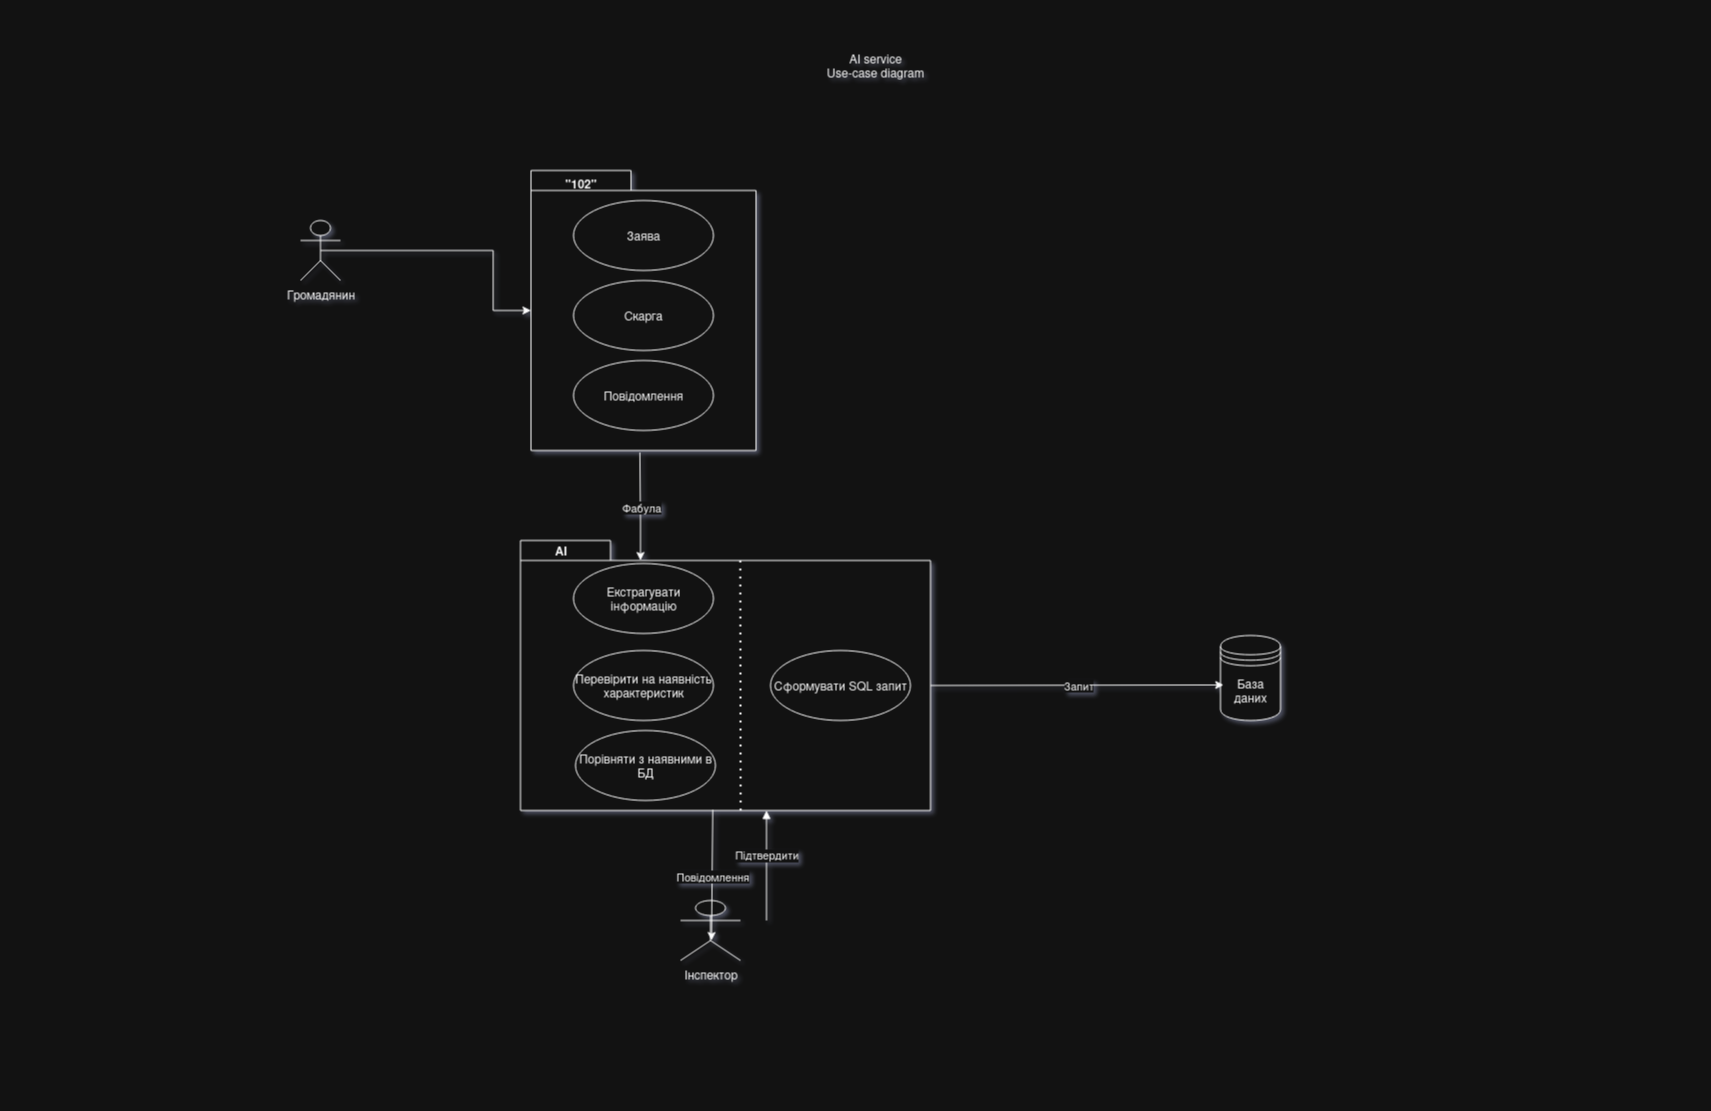

The diagram above was exported from draw.io. Its source (the exported page's mxGraphModel, read from the mxfile embedded in the PNG):
<mxGraphModel dx="2037" dy="1181" grid="1" gridSize="10" guides="1" tooltips="1" connect="1" arrows="1" fold="1" page="1" pageScale="1" pageWidth="850" pageHeight="1100" math="0" shadow="0">
  <root>
    <mxCell id="0" />
    <mxCell id="1" parent="0" />
    <mxCell id="XLkce1JWiF9w9HZ3xX5e-24" value="" style="text;html=1;align=center;verticalAlign=middle;resizable=0;points=[];autosize=1;strokeColor=none;fillColor=none;" parent="1" vertex="1">
      <mxGeometry x="590" y="650" width="80" height="30" as="geometry" />
    </mxCell>
    <mxCell id="W17XM0MizZsAkA9XuK71-1" value="AI service&lt;div&gt;Use-case diagram&lt;/div&gt;" style="text;html=1;align=center;verticalAlign=middle;whiteSpace=wrap;rounded=0;" vertex="1" parent="1">
      <mxGeometry x="770" y="50" width="210" height="30" as="geometry" />
    </mxCell>
    <mxCell id="W17XM0MizZsAkA9XuK71-2" value="&lt;div&gt;Громадянин&lt;/div&gt;&lt;div&gt;&lt;br&gt;&lt;/div&gt;" style="shape=umlActor;verticalLabelPosition=bottom;verticalAlign=top;html=1;" vertex="1" parent="1">
      <mxGeometry x="300" y="220" width="40" height="60" as="geometry" />
    </mxCell>
    <mxCell id="W17XM0MizZsAkA9XuK71-6" value="" style="shape=folder;fontStyle=1;spacingTop=10;tabWidth=100;tabHeight=20;tabPosition=left;html=1;whiteSpace=wrap;" vertex="1" parent="1">
      <mxGeometry x="530.5" y="170" width="225" height="280" as="geometry" />
    </mxCell>
    <mxCell id="W17XM0MizZsAkA9XuK71-7" value="&lt;div&gt;&quot;102&quot;&lt;/div&gt;" style="text;align=center;fontStyle=1;verticalAlign=middle;spacingLeft=3;spacingRight=3;strokeColor=none;rotatable=0;points=[[0,0.5],[1,0.5]];portConstraint=eastwest;html=1;" vertex="1" parent="1">
      <mxGeometry x="540" y="170" width="80" height="26" as="geometry" />
    </mxCell>
    <mxCell id="W17XM0MizZsAkA9XuK71-9" value="" style="ellipse;whiteSpace=wrap;html=1;align=center;aspect=fixed;fillColor=none;strokeColor=none;resizable=0;perimeter=centerPerimeter;rotatable=0;allowArrows=0;points=[];outlineConnect=1;" vertex="1" parent="1">
      <mxGeometry x="610" y="310" width="10" height="10" as="geometry" />
    </mxCell>
    <mxCell id="W17XM0MizZsAkA9XuK71-12" value="" style="edgeStyle=orthogonalEdgeStyle;rounded=0;orthogonalLoop=1;jettySize=auto;html=1;" edge="1" parent="1" source="W17XM0MizZsAkA9XuK71-11" target="W17XM0MizZsAkA9XuK71-6">
      <mxGeometry relative="1" as="geometry" />
    </mxCell>
    <mxCell id="W17XM0MizZsAkA9XuK71-11" value="" style="line;strokeWidth=1;fillColor=none;align=left;verticalAlign=middle;spacingTop=-1;spacingLeft=3;spacingRight=3;rotatable=0;labelPosition=right;points=[];portConstraint=eastwest;strokeColor=inherit;" vertex="1" parent="1">
      <mxGeometry x="320" y="246" width="135" height="8" as="geometry" />
    </mxCell>
    <mxCell id="W17XM0MizZsAkA9XuK71-13" value="Заява" style="ellipse;whiteSpace=wrap;html=1;" vertex="1" parent="1">
      <mxGeometry x="573" y="200" width="140" height="70" as="geometry" />
    </mxCell>
    <mxCell id="W17XM0MizZsAkA9XuK71-14" value="Скарга" style="ellipse;whiteSpace=wrap;html=1;" vertex="1" parent="1">
      <mxGeometry x="573" y="280" width="140" height="70" as="geometry" />
    </mxCell>
    <mxCell id="W17XM0MizZsAkA9XuK71-15" value="Повідомлення" style="ellipse;whiteSpace=wrap;html=1;" vertex="1" parent="1">
      <mxGeometry x="573" y="360" width="140" height="70" as="geometry" />
    </mxCell>
    <mxCell id="W17XM0MizZsAkA9XuK71-18" value="" style="endArrow=classic;html=1;rounded=0;exitX=0.484;exitY=1.007;exitDx=0;exitDy=0;exitPerimeter=0;" edge="1" parent="1" source="W17XM0MizZsAkA9XuK71-6">
      <mxGeometry relative="1" as="geometry">
        <mxPoint x="630" y="520" as="sourcePoint" />
        <mxPoint x="640" y="560" as="targetPoint" />
        <Array as="points">
          <mxPoint x="640" y="520" />
        </Array>
      </mxGeometry>
    </mxCell>
    <mxCell id="W17XM0MizZsAkA9XuK71-19" value="&lt;div&gt;Фабула&lt;/div&gt;" style="edgeLabel;resizable=0;html=1;;align=center;verticalAlign=middle;" connectable="0" vertex="1" parent="W17XM0MizZsAkA9XuK71-18">
      <mxGeometry relative="1" as="geometry" />
    </mxCell>
    <mxCell id="W17XM0MizZsAkA9XuK71-20" value="" style="shape=folder;fontStyle=1;spacingTop=10;tabWidth=90;tabHeight=20;tabPosition=left;html=1;whiteSpace=wrap;" vertex="1" parent="1">
      <mxGeometry x="520" y="540" width="410" height="270" as="geometry" />
    </mxCell>
    <mxCell id="W17XM0MizZsAkA9XuK71-21" value="&lt;div&gt;AI&lt;/div&gt;" style="text;align=center;fontStyle=1;verticalAlign=middle;spacingLeft=3;spacingRight=3;strokeColor=none;rotatable=0;points=[[0,0.5],[1,0.5]];portConstraint=eastwest;html=1;" vertex="1" parent="1">
      <mxGeometry x="520" y="537" width="80" height="26" as="geometry" />
    </mxCell>
    <mxCell id="W17XM0MizZsAkA9XuK71-22" value="Екстрагувати інформацію" style="ellipse;whiteSpace=wrap;html=1;" vertex="1" parent="1">
      <mxGeometry x="573" y="563" width="140" height="70" as="geometry" />
    </mxCell>
    <mxCell id="W17XM0MizZsAkA9XuK71-23" value="Перевірити на наявність характеристик" style="ellipse;whiteSpace=wrap;html=1;" vertex="1" parent="1">
      <mxGeometry x="573" y="650" width="140" height="70" as="geometry" />
    </mxCell>
    <mxCell id="W17XM0MizZsAkA9XuK71-24" value="&lt;div&gt;Порівняти з наявними в БД&lt;/div&gt;" style="ellipse;whiteSpace=wrap;html=1;" vertex="1" parent="1">
      <mxGeometry x="575" y="730" width="140" height="70" as="geometry" />
    </mxCell>
    <mxCell id="W17XM0MizZsAkA9XuK71-26" value="&lt;div&gt;Інспектор&lt;/div&gt;" style="shape=umlActor;verticalLabelPosition=bottom;verticalAlign=top;html=1;" vertex="1" parent="1">
      <mxGeometry x="680" y="900" width="60" height="60" as="geometry" />
    </mxCell>
    <mxCell id="W17XM0MizZsAkA9XuK71-27" value="" style="endArrow=classic;html=1;rounded=0;exitX=0.469;exitY=0.997;exitDx=0;exitDy=0;exitPerimeter=0;entryX=0.517;entryY=0.667;entryDx=0;entryDy=0;entryPerimeter=0;" edge="1" parent="1" source="W17XM0MizZsAkA9XuK71-20" target="W17XM0MizZsAkA9XuK71-26">
      <mxGeometry relative="1" as="geometry">
        <mxPoint x="670" y="850" as="sourcePoint" />
        <mxPoint x="770" y="850" as="targetPoint" />
      </mxGeometry>
    </mxCell>
    <mxCell id="W17XM0MizZsAkA9XuK71-28" value="&lt;div&gt;Повідомлення&lt;/div&gt;" style="edgeLabel;resizable=0;html=1;;align=center;verticalAlign=middle;" connectable="0" vertex="1" parent="W17XM0MizZsAkA9XuK71-27">
      <mxGeometry relative="1" as="geometry" />
    </mxCell>
    <mxCell id="W17XM0MizZsAkA9XuK71-30" value="&lt;div&gt;Підтвердити&lt;/div&gt;" style="html=1;verticalAlign=bottom;endArrow=block;curved=0;rounded=0;entryX=0.6;entryY=1;entryDx=0;entryDy=0;entryPerimeter=0;" edge="1" parent="1" target="W17XM0MizZsAkA9XuK71-20">
      <mxGeometry width="80" relative="1" as="geometry">
        <mxPoint x="766" y="920" as="sourcePoint" />
        <mxPoint x="860" y="909.66" as="targetPoint" />
        <mxPoint as="offset" />
      </mxGeometry>
    </mxCell>
    <mxCell id="W17XM0MizZsAkA9XuK71-31" value="База даних" style="shape=datastore;whiteSpace=wrap;html=1;" vertex="1" parent="1">
      <mxGeometry x="1220" y="635" width="60" height="85" as="geometry" />
    </mxCell>
    <mxCell id="W17XM0MizZsAkA9XuK71-32" value="" style="endArrow=none;dashed=1;html=1;dashPattern=1 3;strokeWidth=2;rounded=0;entryX=0.536;entryY=0.065;entryDx=0;entryDy=0;entryPerimeter=0;exitX=0.537;exitY=1;exitDx=0;exitDy=0;exitPerimeter=0;" edge="1" parent="1" source="W17XM0MizZsAkA9XuK71-20" target="W17XM0MizZsAkA9XuK71-20">
      <mxGeometry width="50" height="50" relative="1" as="geometry">
        <mxPoint x="755.5" y="743" as="sourcePoint" />
        <mxPoint x="805.5" y="693" as="targetPoint" />
        <Array as="points" />
      </mxGeometry>
    </mxCell>
    <mxCell id="W17XM0MizZsAkA9XuK71-33" value="&lt;div&gt;Cформувати SQL запит&lt;/div&gt;" style="ellipse;whiteSpace=wrap;html=1;" vertex="1" parent="1">
      <mxGeometry x="770" y="650" width="140" height="70" as="geometry" />
    </mxCell>
    <mxCell id="W17XM0MizZsAkA9XuK71-34" value="" style="endArrow=classic;html=1;rounded=0;exitX=0;exitY=0;exitDx=410;exitDy=145;exitPerimeter=0;entryX=0.053;entryY=0.582;entryDx=0;entryDy=0;entryPerimeter=0;" edge="1" parent="1" source="W17XM0MizZsAkA9XuK71-20" target="W17XM0MizZsAkA9XuK71-31">
      <mxGeometry relative="1" as="geometry">
        <mxPoint x="1000" y="680" as="sourcePoint" />
        <mxPoint x="1100" y="680" as="targetPoint" />
      </mxGeometry>
    </mxCell>
    <mxCell id="W17XM0MizZsAkA9XuK71-35" value="&lt;div&gt;Запит&lt;/div&gt;" style="edgeLabel;resizable=0;html=1;;align=center;verticalAlign=middle;" connectable="0" vertex="1" parent="W17XM0MizZsAkA9XuK71-34">
      <mxGeometry relative="1" as="geometry" />
    </mxCell>
  </root>
</mxGraphModel>